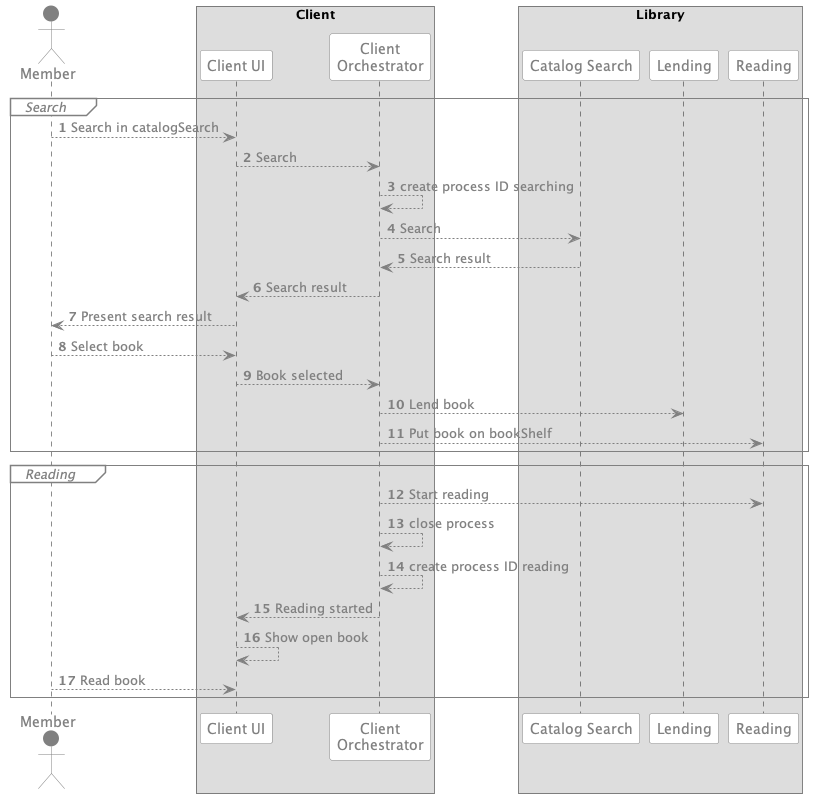

The diagram above was rendered by PlantUML. Its source (embedded in the PNG):
@startuml
'https://plantuml.com/sequence-diagram

autonumber
skinparam arrow {
    fontcolor grey
    color grey
}

skinparam participant {
    backgroundcolor white
    fontcolor grey
    bordercolor grey
}

skinparam actor {
    backgroundcolor grey
    fontcolor grey
    bordercolor grey
}

<style>
sequenceDiagram {
  group {
    FontStyle italic
    LineThickness 1
    LineColor grey
  }
  groupHeader {
    FontStyle italic
    FontColor grey
    BackGroundColor white
    LineColor grey
  }
}
</style>

actor "Member" as member

box Client
participant "Client UI" as clientUi
participant "Client\nOrchestrator" as clientOrchestrator

box Library
participant "Catalog Search" as catalogSearch
participant "Lending" as lending
participant "Reading" as reading

group Search
member --> clientUi : Search in catalogSearch
clientUi --> clientOrchestrator : Search
clientOrchestrator --> clientOrchestrator : create process ID searching
clientOrchestrator --> catalogSearch : Search

catalogSearch --> clientOrchestrator : Search result
clientOrchestrator --> clientUi : Search result
clientUi --> member : Present search result

member --> clientUi : Select book
clientUi --> clientOrchestrator : Book selected
clientOrchestrator --> lending : Lend book
clientOrchestrator --> reading : Put book on bookShelf
end group
group Reading
clientOrchestrator --> reading : Start reading
clientOrchestrator --> clientOrchestrator: close process
clientOrchestrator --> clientOrchestrator: create process ID reading

clientOrchestrator --> clientUi : Reading started
clientUi --> clientUi : Show open book
member --> clientUi : Read book
end group




@enduml